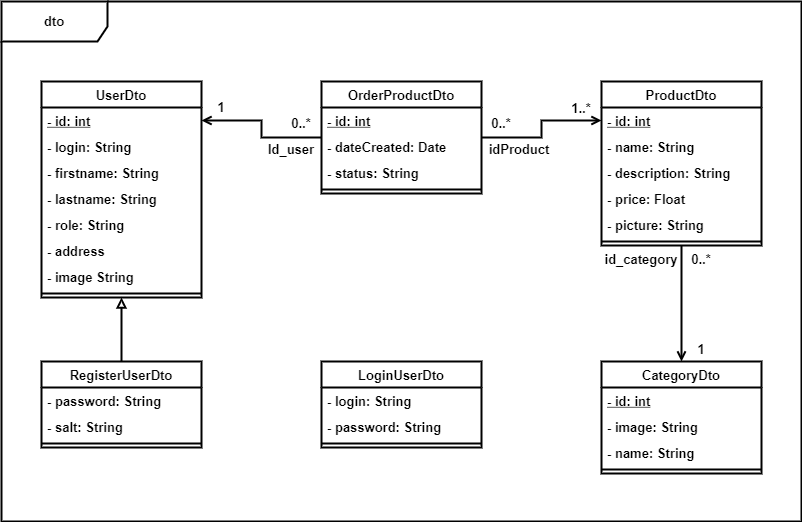

The diagram above was exported from draw.io. Its source (the exported page's mxGraphModel, read from the mxfile embedded in the PNG):
<mxGraphModel dx="413" dy="643" grid="1" gridSize="10" guides="1" tooltips="1" connect="1" arrows="1" fold="1" page="1" pageScale="1" pageWidth="827" pageHeight="1169" math="0" shadow="0">
  <root>
    <mxCell id="EJm4PFZ4BP_1cfQYxqtu-0" />
    <mxCell id="EJm4PFZ4BP_1cfQYxqtu-1" parent="EJm4PFZ4BP_1cfQYxqtu-0" />
    <mxCell id="a3lmlXt0hq6U1EIov9ve-0" value="dto" style="shape=umlFrame;whiteSpace=wrap;html=1;strokeColor=#000000;width=106;height=40;fontSize=13;fontStyle=1;strokeWidth=2;" parent="EJm4PFZ4BP_1cfQYxqtu-1" vertex="1">
      <mxGeometry x="840" y="40" width="800" height="520" as="geometry" />
    </mxCell>
    <mxCell id="a3lmlXt0hq6U1EIov9ve-1" value="CategoryDto" style="swimlane;fontStyle=1;childLayout=stackLayout;horizontal=1;startSize=26;fillColor=none;horizontalStack=0;resizeParent=1;resizeParentMax=0;resizeLast=0;collapsible=1;marginBottom=0;fontSize=13;strokeWidth=2;" parent="EJm4PFZ4BP_1cfQYxqtu-1" vertex="1">
      <mxGeometry x="1440" y="400" width="160" height="112" as="geometry" />
    </mxCell>
    <mxCell id="a3lmlXt0hq6U1EIov9ve-2" value="- id: int" style="text;strokeColor=none;fillColor=none;align=left;verticalAlign=top;spacingLeft=4;spacingRight=4;overflow=hidden;rotatable=0;points=[[0,0.5],[1,0.5]];portConstraint=eastwest;fontStyle=5;fontSize=13;strokeWidth=2;" parent="a3lmlXt0hq6U1EIov9ve-1" vertex="1">
      <mxGeometry y="26" width="160" height="26" as="geometry" />
    </mxCell>
    <mxCell id="a3lmlXt0hq6U1EIov9ve-3" value="- image: String" style="text;strokeColor=none;fillColor=none;align=left;verticalAlign=top;spacingLeft=4;spacingRight=4;overflow=hidden;rotatable=0;points=[[0,0.5],[1,0.5]];portConstraint=eastwest;fontSize=13;fontStyle=1;strokeWidth=2;" parent="a3lmlXt0hq6U1EIov9ve-1" vertex="1">
      <mxGeometry y="52" width="160" height="26" as="geometry" />
    </mxCell>
    <mxCell id="a3lmlXt0hq6U1EIov9ve-4" value="- name: String" style="text;strokeColor=none;fillColor=none;align=left;verticalAlign=top;spacingLeft=4;spacingRight=4;overflow=hidden;rotatable=0;points=[[0,0.5],[1,0.5]];portConstraint=eastwest;fontSize=13;fontStyle=1;strokeWidth=2;" parent="a3lmlXt0hq6U1EIov9ve-1" vertex="1">
      <mxGeometry y="78" width="160" height="26" as="geometry" />
    </mxCell>
    <mxCell id="a3lmlXt0hq6U1EIov9ve-5" value="" style="line;strokeWidth=2;fillColor=none;align=left;verticalAlign=middle;spacingTop=-1;spacingLeft=3;spacingRight=3;rotatable=0;labelPosition=right;points=[];portConstraint=eastwest;fontSize=13;fontStyle=1" parent="a3lmlXt0hq6U1EIov9ve-1" vertex="1">
      <mxGeometry y="104" width="160" height="8" as="geometry" />
    </mxCell>
    <mxCell id="a3lmlXt0hq6U1EIov9ve-6" value="OrderProductDto" style="swimlane;fontStyle=1;childLayout=stackLayout;horizontal=1;startSize=26;fillColor=none;horizontalStack=0;resizeParent=1;resizeParentMax=0;resizeLast=0;collapsible=1;marginBottom=0;fontSize=13;strokeWidth=2;" parent="EJm4PFZ4BP_1cfQYxqtu-1" vertex="1">
      <mxGeometry x="1160" y="120" width="160" height="112" as="geometry" />
    </mxCell>
    <mxCell id="a3lmlXt0hq6U1EIov9ve-7" value="- id: int" style="text;strokeColor=none;fillColor=none;align=left;verticalAlign=top;spacingLeft=4;spacingRight=4;overflow=hidden;rotatable=0;points=[[0,0.5],[1,0.5]];portConstraint=eastwest;fontStyle=5;fontSize=13;strokeWidth=2;" parent="a3lmlXt0hq6U1EIov9ve-6" vertex="1">
      <mxGeometry y="26" width="160" height="26" as="geometry" />
    </mxCell>
    <mxCell id="a3lmlXt0hq6U1EIov9ve-8" value="- dateCreated: Date" style="text;strokeColor=none;fillColor=none;align=left;verticalAlign=top;spacingLeft=4;spacingRight=4;overflow=hidden;rotatable=0;points=[[0,0.5],[1,0.5]];portConstraint=eastwest;fontSize=13;fontStyle=1;strokeWidth=2;" parent="a3lmlXt0hq6U1EIov9ve-6" vertex="1">
      <mxGeometry y="52" width="160" height="26" as="geometry" />
    </mxCell>
    <mxCell id="a3lmlXt0hq6U1EIov9ve-9" value="- status: String" style="text;strokeColor=none;fillColor=none;align=left;verticalAlign=top;spacingLeft=4;spacingRight=4;overflow=hidden;rotatable=0;points=[[0,0.5],[1,0.5]];portConstraint=eastwest;fontSize=13;fontStyle=1;strokeWidth=2;" parent="a3lmlXt0hq6U1EIov9ve-6" vertex="1">
      <mxGeometry y="78" width="160" height="26" as="geometry" />
    </mxCell>
    <mxCell id="a3lmlXt0hq6U1EIov9ve-10" value="" style="line;strokeWidth=2;fillColor=none;align=left;verticalAlign=middle;spacingTop=-1;spacingLeft=3;spacingRight=3;rotatable=0;labelPosition=right;points=[];portConstraint=eastwest;fontSize=13;fontStyle=1" parent="a3lmlXt0hq6U1EIov9ve-6" vertex="1">
      <mxGeometry y="104" width="160" height="8" as="geometry" />
    </mxCell>
    <mxCell id="a3lmlXt0hq6U1EIov9ve-11" value="ProductDto" style="swimlane;fontStyle=1;childLayout=stackLayout;horizontal=1;startSize=26;fillColor=none;horizontalStack=0;resizeParent=1;resizeParentMax=0;resizeLast=0;collapsible=1;marginBottom=0;fontSize=13;strokeWidth=2;" parent="EJm4PFZ4BP_1cfQYxqtu-1" vertex="1">
      <mxGeometry x="1440" y="120" width="160" height="164" as="geometry" />
    </mxCell>
    <mxCell id="a3lmlXt0hq6U1EIov9ve-12" value="- id: int" style="text;strokeColor=none;fillColor=none;align=left;verticalAlign=top;spacingLeft=4;spacingRight=4;overflow=hidden;rotatable=0;points=[[0,0.5],[1,0.5]];portConstraint=eastwest;fontStyle=5;fontSize=13;strokeWidth=2;" parent="a3lmlXt0hq6U1EIov9ve-11" vertex="1">
      <mxGeometry y="26" width="160" height="26" as="geometry" />
    </mxCell>
    <mxCell id="a3lmlXt0hq6U1EIov9ve-13" value="- name: String" style="text;strokeColor=none;fillColor=none;align=left;verticalAlign=top;spacingLeft=4;spacingRight=4;overflow=hidden;rotatable=0;points=[[0,0.5],[1,0.5]];portConstraint=eastwest;fontSize=13;fontStyle=1;strokeWidth=2;" parent="a3lmlXt0hq6U1EIov9ve-11" vertex="1">
      <mxGeometry y="52" width="160" height="26" as="geometry" />
    </mxCell>
    <mxCell id="a3lmlXt0hq6U1EIov9ve-14" value="- description: String" style="text;strokeColor=none;fillColor=none;align=left;verticalAlign=top;spacingLeft=4;spacingRight=4;overflow=hidden;rotatable=0;points=[[0,0.5],[1,0.5]];portConstraint=eastwest;fontSize=13;fontStyle=1;strokeWidth=2;" parent="a3lmlXt0hq6U1EIov9ve-11" vertex="1">
      <mxGeometry y="78" width="160" height="26" as="geometry" />
    </mxCell>
    <mxCell id="a3lmlXt0hq6U1EIov9ve-15" value="- price: Float" style="text;strokeColor=none;fillColor=none;align=left;verticalAlign=top;spacingLeft=4;spacingRight=4;overflow=hidden;rotatable=0;points=[[0,0.5],[1,0.5]];portConstraint=eastwest;fontSize=13;fontStyle=1;strokeWidth=2;" parent="a3lmlXt0hq6U1EIov9ve-11" vertex="1">
      <mxGeometry y="104" width="160" height="26" as="geometry" />
    </mxCell>
    <mxCell id="a3lmlXt0hq6U1EIov9ve-16" value="- picture: String" style="text;strokeColor=none;fillColor=none;align=left;verticalAlign=top;spacingLeft=4;spacingRight=4;overflow=hidden;rotatable=0;points=[[0,0.5],[1,0.5]];portConstraint=eastwest;fontSize=13;fontStyle=1;strokeWidth=2;" parent="a3lmlXt0hq6U1EIov9ve-11" vertex="1">
      <mxGeometry y="130" width="160" height="26" as="geometry" />
    </mxCell>
    <mxCell id="a3lmlXt0hq6U1EIov9ve-17" value="" style="line;strokeWidth=2;fillColor=none;align=left;verticalAlign=middle;spacingTop=-1;spacingLeft=3;spacingRight=3;rotatable=0;labelPosition=right;points=[];portConstraint=eastwest;fontSize=13;fontStyle=1" parent="a3lmlXt0hq6U1EIov9ve-11" vertex="1">
      <mxGeometry y="156" width="160" height="8" as="geometry" />
    </mxCell>
    <mxCell id="a3lmlXt0hq6U1EIov9ve-18" value="UserDto" style="swimlane;fontStyle=1;childLayout=stackLayout;horizontal=1;startSize=26;fillColor=none;horizontalStack=0;resizeParent=1;resizeParentMax=0;resizeLast=0;collapsible=1;marginBottom=0;fontSize=13;strokeWidth=2;" parent="EJm4PFZ4BP_1cfQYxqtu-1" vertex="1">
      <mxGeometry x="880" y="120" width="160" height="216" as="geometry" />
    </mxCell>
    <mxCell id="a3lmlXt0hq6U1EIov9ve-19" value="- id: int" style="text;strokeColor=none;fillColor=none;align=left;verticalAlign=top;spacingLeft=4;spacingRight=4;overflow=hidden;rotatable=0;points=[[0,0.5],[1,0.5]];portConstraint=eastwest;fontStyle=5;fontSize=13;strokeWidth=2;" parent="a3lmlXt0hq6U1EIov9ve-18" vertex="1">
      <mxGeometry y="26" width="160" height="26" as="geometry" />
    </mxCell>
    <mxCell id="a3lmlXt0hq6U1EIov9ve-20" value="- login: String" style="text;strokeColor=none;fillColor=none;align=left;verticalAlign=top;spacingLeft=4;spacingRight=4;overflow=hidden;rotatable=0;points=[[0,0.5],[1,0.5]];portConstraint=eastwest;fontSize=13;fontStyle=1;strokeWidth=2;" parent="a3lmlXt0hq6U1EIov9ve-18" vertex="1">
      <mxGeometry y="52" width="160" height="26" as="geometry" />
    </mxCell>
    <mxCell id="a3lmlXt0hq6U1EIov9ve-21" value="- firstname: String" style="text;strokeColor=none;fillColor=none;align=left;verticalAlign=top;spacingLeft=4;spacingRight=4;overflow=hidden;rotatable=0;points=[[0,0.5],[1,0.5]];portConstraint=eastwest;fontSize=13;fontStyle=1;strokeWidth=2;" parent="a3lmlXt0hq6U1EIov9ve-18" vertex="1">
      <mxGeometry y="78" width="160" height="26" as="geometry" />
    </mxCell>
    <mxCell id="a3lmlXt0hq6U1EIov9ve-22" value="- lastname: String" style="text;strokeColor=none;fillColor=none;align=left;verticalAlign=top;spacingLeft=4;spacingRight=4;overflow=hidden;rotatable=0;points=[[0,0.5],[1,0.5]];portConstraint=eastwest;fontSize=13;fontStyle=1;strokeWidth=2;" parent="a3lmlXt0hq6U1EIov9ve-18" vertex="1">
      <mxGeometry y="104" width="160" height="26" as="geometry" />
    </mxCell>
    <mxCell id="a3lmlXt0hq6U1EIov9ve-23" value="- role: String" style="text;strokeColor=none;fillColor=none;align=left;verticalAlign=top;spacingLeft=4;spacingRight=4;overflow=hidden;rotatable=0;points=[[0,0.5],[1,0.5]];portConstraint=eastwest;fontSize=13;fontStyle=1;strokeWidth=2;" parent="a3lmlXt0hq6U1EIov9ve-18" vertex="1">
      <mxGeometry y="130" width="160" height="26" as="geometry" />
    </mxCell>
    <mxCell id="a3lmlXt0hq6U1EIov9ve-24" value="- address" style="text;strokeColor=none;fillColor=none;align=left;verticalAlign=top;spacingLeft=4;spacingRight=4;overflow=hidden;rotatable=0;points=[[0,0.5],[1,0.5]];portConstraint=eastwest;fontSize=13;fontStyle=1;strokeWidth=2;" parent="a3lmlXt0hq6U1EIov9ve-18" vertex="1">
      <mxGeometry y="156" width="160" height="26" as="geometry" />
    </mxCell>
    <mxCell id="a3lmlXt0hq6U1EIov9ve-25" value="- image String" style="text;strokeColor=none;fillColor=none;align=left;verticalAlign=top;spacingLeft=4;spacingRight=4;overflow=hidden;rotatable=0;points=[[0,0.5],[1,0.5]];portConstraint=eastwest;fontSize=13;fontStyle=1;strokeWidth=2;" parent="a3lmlXt0hq6U1EIov9ve-18" vertex="1">
      <mxGeometry y="182" width="160" height="26" as="geometry" />
    </mxCell>
    <mxCell id="a3lmlXt0hq6U1EIov9ve-26" value="" style="line;strokeWidth=2;fillColor=none;align=left;verticalAlign=middle;spacingTop=-1;spacingLeft=3;spacingRight=3;rotatable=0;labelPosition=right;points=[];portConstraint=eastwest;fontSize=13;fontStyle=1" parent="a3lmlXt0hq6U1EIov9ve-18" vertex="1">
      <mxGeometry y="208" width="160" height="8" as="geometry" />
    </mxCell>
    <mxCell id="a3lmlXt0hq6U1EIov9ve-27" value="" style="edgeStyle=orthogonalEdgeStyle;rounded=0;orthogonalLoop=1;jettySize=auto;html=1;endArrow=none;endFill=0;strokeColor=#000000;startArrow=open;startFill=0;fontSize=13;fontStyle=1;strokeWidth=2;" parent="EJm4PFZ4BP_1cfQYxqtu-1" source="a3lmlXt0hq6U1EIov9ve-1" target="a3lmlXt0hq6U1EIov9ve-11" edge="1">
      <mxGeometry relative="1" as="geometry">
        <mxPoint x="1280" y="145" as="targetPoint" />
      </mxGeometry>
    </mxCell>
    <mxCell id="a3lmlXt0hq6U1EIov9ve-28" value="" style="edgeStyle=orthogonalEdgeStyle;rounded=0;orthogonalLoop=1;jettySize=auto;html=1;exitX=1;exitY=0.5;exitDx=0;exitDy=0;endArrow=none;endFill=0;strokeColor=#000000;startArrow=open;startFill=0;fontSize=13;fontStyle=1;strokeWidth=2;" parent="EJm4PFZ4BP_1cfQYxqtu-1" source="a3lmlXt0hq6U1EIov9ve-19" target="a3lmlXt0hq6U1EIov9ve-6" edge="1">
      <mxGeometry relative="1" as="geometry" />
    </mxCell>
    <mxCell id="a3lmlXt0hq6U1EIov9ve-29" style="edgeStyle=orthogonalEdgeStyle;rounded=0;orthogonalLoop=1;jettySize=auto;html=1;exitX=0.5;exitY=0;exitDx=0;exitDy=0;entryX=0.5;entryY=1;entryDx=0;entryDy=0;startArrow=none;startFill=0;endArrow=block;endFill=0;strokeColor=#000000;fontSize=13;fontStyle=1;strokeWidth=2;" parent="EJm4PFZ4BP_1cfQYxqtu-1" source="a3lmlXt0hq6U1EIov9ve-30" target="a3lmlXt0hq6U1EIov9ve-18" edge="1">
      <mxGeometry relative="1" as="geometry" />
    </mxCell>
    <mxCell id="a3lmlXt0hq6U1EIov9ve-30" value="RegisterUserDto" style="swimlane;fontStyle=1;childLayout=stackLayout;horizontal=1;startSize=26;fillColor=none;horizontalStack=0;resizeParent=1;resizeParentMax=0;resizeLast=0;collapsible=1;marginBottom=0;fontSize=13;strokeWidth=2;" parent="EJm4PFZ4BP_1cfQYxqtu-1" vertex="1">
      <mxGeometry x="880" y="400" width="160" height="86" as="geometry" />
    </mxCell>
    <mxCell id="a3lmlXt0hq6U1EIov9ve-31" value="- password: String" style="text;strokeColor=none;fillColor=none;align=left;verticalAlign=top;spacingLeft=4;spacingRight=4;overflow=hidden;rotatable=0;points=[[0,0.5],[1,0.5]];portConstraint=eastwest;fontSize=13;fontStyle=1;strokeWidth=2;" parent="a3lmlXt0hq6U1EIov9ve-30" vertex="1">
      <mxGeometry y="26" width="160" height="26" as="geometry" />
    </mxCell>
    <mxCell id="a3lmlXt0hq6U1EIov9ve-32" value="- salt: String" style="text;strokeColor=none;fillColor=none;align=left;verticalAlign=top;spacingLeft=4;spacingRight=4;overflow=hidden;rotatable=0;points=[[0,0.5],[1,0.5]];portConstraint=eastwest;fontSize=13;fontStyle=1;strokeWidth=2;" parent="a3lmlXt0hq6U1EIov9ve-30" vertex="1">
      <mxGeometry y="52" width="160" height="26" as="geometry" />
    </mxCell>
    <mxCell id="a3lmlXt0hq6U1EIov9ve-33" value="" style="line;strokeWidth=2;fillColor=none;align=left;verticalAlign=middle;spacingTop=-1;spacingLeft=3;spacingRight=3;rotatable=0;labelPosition=right;points=[];portConstraint=eastwest;fontSize=13;fontStyle=1" parent="a3lmlXt0hq6U1EIov9ve-30" vertex="1">
      <mxGeometry y="78" width="160" height="8" as="geometry" />
    </mxCell>
    <mxCell id="a3lmlXt0hq6U1EIov9ve-34" value="LoginUserDto" style="swimlane;fontStyle=1;childLayout=stackLayout;horizontal=1;startSize=26;fillColor=none;horizontalStack=0;resizeParent=1;resizeParentMax=0;resizeLast=0;collapsible=1;marginBottom=0;fontSize=13;strokeWidth=2;" parent="EJm4PFZ4BP_1cfQYxqtu-1" vertex="1">
      <mxGeometry x="1160" y="400" width="160" height="86" as="geometry" />
    </mxCell>
    <mxCell id="a3lmlXt0hq6U1EIov9ve-35" value="- login: String" style="text;strokeColor=none;fillColor=none;align=left;verticalAlign=top;spacingLeft=4;spacingRight=4;overflow=hidden;rotatable=0;points=[[0,0.5],[1,0.5]];portConstraint=eastwest;fontSize=13;fontStyle=1;strokeWidth=2;" parent="a3lmlXt0hq6U1EIov9ve-34" vertex="1">
      <mxGeometry y="26" width="160" height="26" as="geometry" />
    </mxCell>
    <mxCell id="a3lmlXt0hq6U1EIov9ve-36" value="- password: String" style="text;strokeColor=none;fillColor=none;align=left;verticalAlign=top;spacingLeft=4;spacingRight=4;overflow=hidden;rotatable=0;points=[[0,0.5],[1,0.5]];portConstraint=eastwest;fontSize=13;fontStyle=1;strokeWidth=2;" parent="a3lmlXt0hq6U1EIov9ve-34" vertex="1">
      <mxGeometry y="52" width="160" height="26" as="geometry" />
    </mxCell>
    <mxCell id="a3lmlXt0hq6U1EIov9ve-37" value="" style="line;strokeWidth=2;fillColor=none;align=left;verticalAlign=middle;spacingTop=-1;spacingLeft=3;spacingRight=3;rotatable=0;labelPosition=right;points=[];portConstraint=eastwest;fontSize=13;fontStyle=1" parent="a3lmlXt0hq6U1EIov9ve-34" vertex="1">
      <mxGeometry y="78" width="160" height="8" as="geometry" />
    </mxCell>
    <mxCell id="a3lmlXt0hq6U1EIov9ve-38" value="Id_user" style="text;align=center;fontStyle=1;verticalAlign=middle;spacingLeft=3;spacingRight=3;strokeColor=none;rotatable=0;points=[[0,0.5],[1,0.5]];portConstraint=eastwest;fontSize=13;strokeWidth=2;" parent="EJm4PFZ4BP_1cfQYxqtu-1" vertex="1">
      <mxGeometry x="1100" y="174" width="60" height="26" as="geometry" />
    </mxCell>
    <mxCell id="a3lmlXt0hq6U1EIov9ve-39" value="idProduct" style="text;align=center;fontStyle=1;verticalAlign=middle;spacingLeft=3;spacingRight=3;strokeColor=none;rotatable=0;points=[[0,0.5],[1,0.5]];portConstraint=eastwest;fontSize=13;strokeWidth=2;" parent="EJm4PFZ4BP_1cfQYxqtu-1" vertex="1">
      <mxGeometry x="1318" y="176" width="80" height="23" as="geometry" />
    </mxCell>
    <mxCell id="a3lmlXt0hq6U1EIov9ve-40" value="id_category" style="text;align=center;fontStyle=1;verticalAlign=middle;spacingLeft=3;spacingRight=3;strokeColor=none;rotatable=0;points=[[0,0.5],[1,0.5]];portConstraint=eastwest;fontSize=13;strokeWidth=2;" parent="EJm4PFZ4BP_1cfQYxqtu-1" vertex="1">
      <mxGeometry x="1440" y="284" width="80" height="26" as="geometry" />
    </mxCell>
    <mxCell id="a3lmlXt0hq6U1EIov9ve-41" value="1" style="text;align=center;fontStyle=1;verticalAlign=middle;spacingLeft=3;spacingRight=3;strokeColor=none;rotatable=0;points=[[0,0.5],[1,0.5]];portConstraint=eastwest;fontSize=13;strokeWidth=2;" parent="EJm4PFZ4BP_1cfQYxqtu-1" vertex="1">
      <mxGeometry x="1040" y="132" width="40" height="26" as="geometry" />
    </mxCell>
    <mxCell id="a3lmlXt0hq6U1EIov9ve-42" value="0..*" style="text;align=center;fontStyle=1;verticalAlign=middle;spacingLeft=3;spacingRight=3;strokeColor=none;rotatable=0;points=[[0,0.5],[1,0.5]];portConstraint=eastwest;fontSize=13;strokeWidth=2;" parent="EJm4PFZ4BP_1cfQYxqtu-1" vertex="1">
      <mxGeometry x="1120" y="148" width="40" height="26" as="geometry" />
    </mxCell>
    <mxCell id="a3lmlXt0hq6U1EIov9ve-43" value="0..*" style="text;align=center;fontStyle=1;verticalAlign=middle;spacingLeft=3;spacingRight=3;strokeColor=none;rotatable=0;points=[[0,0.5],[1,0.5]];portConstraint=eastwest;fontSize=13;strokeWidth=2;" parent="EJm4PFZ4BP_1cfQYxqtu-1" vertex="1">
      <mxGeometry x="1320" y="148" width="40" height="26" as="geometry" />
    </mxCell>
    <mxCell id="a3lmlXt0hq6U1EIov9ve-44" style="edgeStyle=orthogonalEdgeStyle;rounded=0;orthogonalLoop=1;jettySize=auto;html=1;startArrow=none;startFill=0;endArrow=open;endFill=0;strokeColor=#000000;entryX=0;entryY=0.5;entryDx=0;entryDy=0;fontSize=13;fontStyle=1;strokeWidth=2;" parent="EJm4PFZ4BP_1cfQYxqtu-1" source="a3lmlXt0hq6U1EIov9ve-6" target="a3lmlXt0hq6U1EIov9ve-12" edge="1">
      <mxGeometry relative="1" as="geometry" />
    </mxCell>
    <mxCell id="a3lmlXt0hq6U1EIov9ve-45" value="1..*" style="text;align=center;fontStyle=1;verticalAlign=middle;spacingLeft=3;spacingRight=3;strokeColor=none;rotatable=0;points=[[0,0.5],[1,0.5]];portConstraint=eastwest;fontSize=13;strokeWidth=2;" parent="EJm4PFZ4BP_1cfQYxqtu-1" vertex="1">
      <mxGeometry x="1400" y="133" width="40" height="26" as="geometry" />
    </mxCell>
    <mxCell id="a3lmlXt0hq6U1EIov9ve-46" value="1" style="text;align=center;fontStyle=1;verticalAlign=middle;spacingLeft=3;spacingRight=3;strokeColor=none;rotatable=0;points=[[0,0.5],[1,0.5]];portConstraint=eastwest;fontSize=13;strokeWidth=2;" parent="EJm4PFZ4BP_1cfQYxqtu-1" vertex="1">
      <mxGeometry x="1520" y="374" width="40" height="26" as="geometry" />
    </mxCell>
    <mxCell id="a3lmlXt0hq6U1EIov9ve-47" value="0..*" style="text;align=center;fontStyle=1;verticalAlign=middle;spacingLeft=3;spacingRight=3;strokeColor=none;rotatable=0;points=[[0,0.5],[1,0.5]];portConstraint=eastwest;fontSize=13;strokeWidth=2;" parent="EJm4PFZ4BP_1cfQYxqtu-1" vertex="1">
      <mxGeometry x="1520" y="284" width="40" height="26" as="geometry" />
    </mxCell>
  </root>
</mxGraphModel>